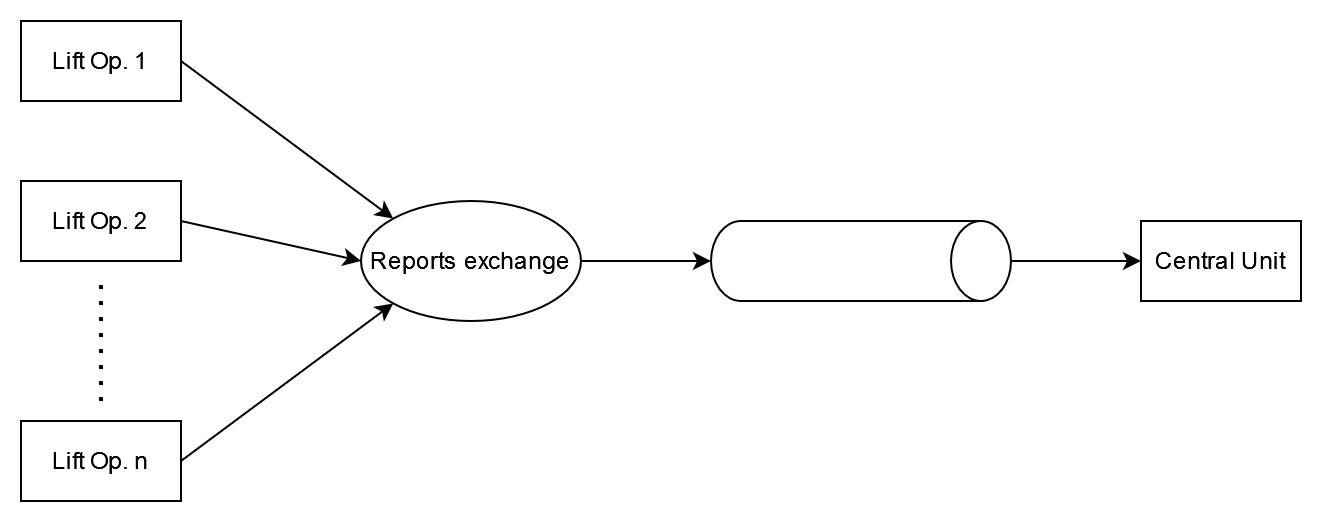

The diagram above was exported from draw.io. Its source (the exported page's mxGraphModel, read from the mxfile embedded in the PNG):
<mxGraphModel dx="1647" dy="916" grid="1" gridSize="10" guides="1" tooltips="1" connect="1" arrows="1" fold="1" page="1" pageScale="1" pageWidth="850" pageHeight="1100" math="0" shadow="0">
  <root>
    <mxCell id="0" />
    <mxCell id="1" parent="0" />
    <mxCell id="i-Z0O8iovpIWfz8lsYah-30" style="edgeStyle=none;rounded=0;orthogonalLoop=1;jettySize=auto;html=1;exitX=1;exitY=0.5;exitDx=0;exitDy=0;entryX=0;entryY=0;entryDx=0;entryDy=0;" parent="1" source="i-Z0O8iovpIWfz8lsYah-22" target="i-Z0O8iovpIWfz8lsYah-29" edge="1">
      <mxGeometry relative="1" as="geometry" />
    </mxCell>
    <mxCell id="i-Z0O8iovpIWfz8lsYah-22" value="Lift Op. 1" style="rounded=0;whiteSpace=wrap;html=1;" parent="1" vertex="1">
      <mxGeometry x="80" y="360" width="80" height="40" as="geometry" />
    </mxCell>
    <mxCell id="i-Z0O8iovpIWfz8lsYah-31" style="edgeStyle=none;rounded=0;orthogonalLoop=1;jettySize=auto;html=1;exitX=1;exitY=0.5;exitDx=0;exitDy=0;entryX=0;entryY=0.5;entryDx=0;entryDy=0;" parent="1" source="i-Z0O8iovpIWfz8lsYah-23" target="i-Z0O8iovpIWfz8lsYah-29" edge="1">
      <mxGeometry relative="1" as="geometry" />
    </mxCell>
    <mxCell id="i-Z0O8iovpIWfz8lsYah-23" value="Lift Op. 2" style="rounded=0;whiteSpace=wrap;html=1;" parent="1" vertex="1">
      <mxGeometry x="80" y="440" width="80" height="40" as="geometry" />
    </mxCell>
    <mxCell id="i-Z0O8iovpIWfz8lsYah-32" style="edgeStyle=none;rounded=0;orthogonalLoop=1;jettySize=auto;html=1;exitX=1;exitY=0.5;exitDx=0;exitDy=0;entryX=0;entryY=1;entryDx=0;entryDy=0;" parent="1" source="i-Z0O8iovpIWfz8lsYah-24" target="i-Z0O8iovpIWfz8lsYah-29" edge="1">
      <mxGeometry relative="1" as="geometry" />
    </mxCell>
    <mxCell id="i-Z0O8iovpIWfz8lsYah-24" value="Lift Op. n" style="rounded=0;whiteSpace=wrap;html=1;" parent="1" vertex="1">
      <mxGeometry x="80" y="560" width="80" height="40" as="geometry" />
    </mxCell>
    <mxCell id="i-Z0O8iovpIWfz8lsYah-28" value="" style="endArrow=none;dashed=1;html=1;dashPattern=1 3;strokeWidth=2;rounded=0;" parent="1" edge="1">
      <mxGeometry width="50" height="50" relative="1" as="geometry">
        <mxPoint x="120" y="550" as="sourcePoint" />
        <mxPoint x="120" y="490" as="targetPoint" />
      </mxGeometry>
    </mxCell>
    <mxCell id="i-Z0O8iovpIWfz8lsYah-29" value="Reports exchange" style="ellipse;whiteSpace=wrap;html=1;" parent="1" vertex="1">
      <mxGeometry x="250" y="450" width="110" height="60" as="geometry" />
    </mxCell>
    <mxCell id="i-Z0O8iovpIWfz8lsYah-35" style="edgeStyle=none;rounded=0;orthogonalLoop=1;jettySize=auto;html=1;exitX=0.5;exitY=0;exitDx=0;exitDy=0;exitPerimeter=0;" parent="1" source="i-Z0O8iovpIWfz8lsYah-33" edge="1">
      <mxGeometry relative="1" as="geometry">
        <mxPoint x="640" y="480" as="targetPoint" />
      </mxGeometry>
    </mxCell>
    <mxCell id="i-Z0O8iovpIWfz8lsYah-33" value="" style="shape=cylinder3;whiteSpace=wrap;html=1;boundedLbl=1;backgroundOutline=1;size=15;rotation=90;" parent="1" vertex="1">
      <mxGeometry x="480" y="405" width="40" height="150" as="geometry" />
    </mxCell>
    <mxCell id="i-Z0O8iovpIWfz8lsYah-34" style="edgeStyle=none;rounded=0;orthogonalLoop=1;jettySize=auto;html=1;exitX=1;exitY=0.5;exitDx=0;exitDy=0;entryX=0.5;entryY=1;entryDx=0;entryDy=0;entryPerimeter=0;" parent="1" source="i-Z0O8iovpIWfz8lsYah-29" target="i-Z0O8iovpIWfz8lsYah-33" edge="1">
      <mxGeometry relative="1" as="geometry" />
    </mxCell>
    <mxCell id="i-Z0O8iovpIWfz8lsYah-36" value="Central Unit" style="rounded=0;whiteSpace=wrap;html=1;" parent="1" vertex="1">
      <mxGeometry x="640" y="460" width="80" height="40" as="geometry" />
    </mxCell>
  </root>
</mxGraphModel>